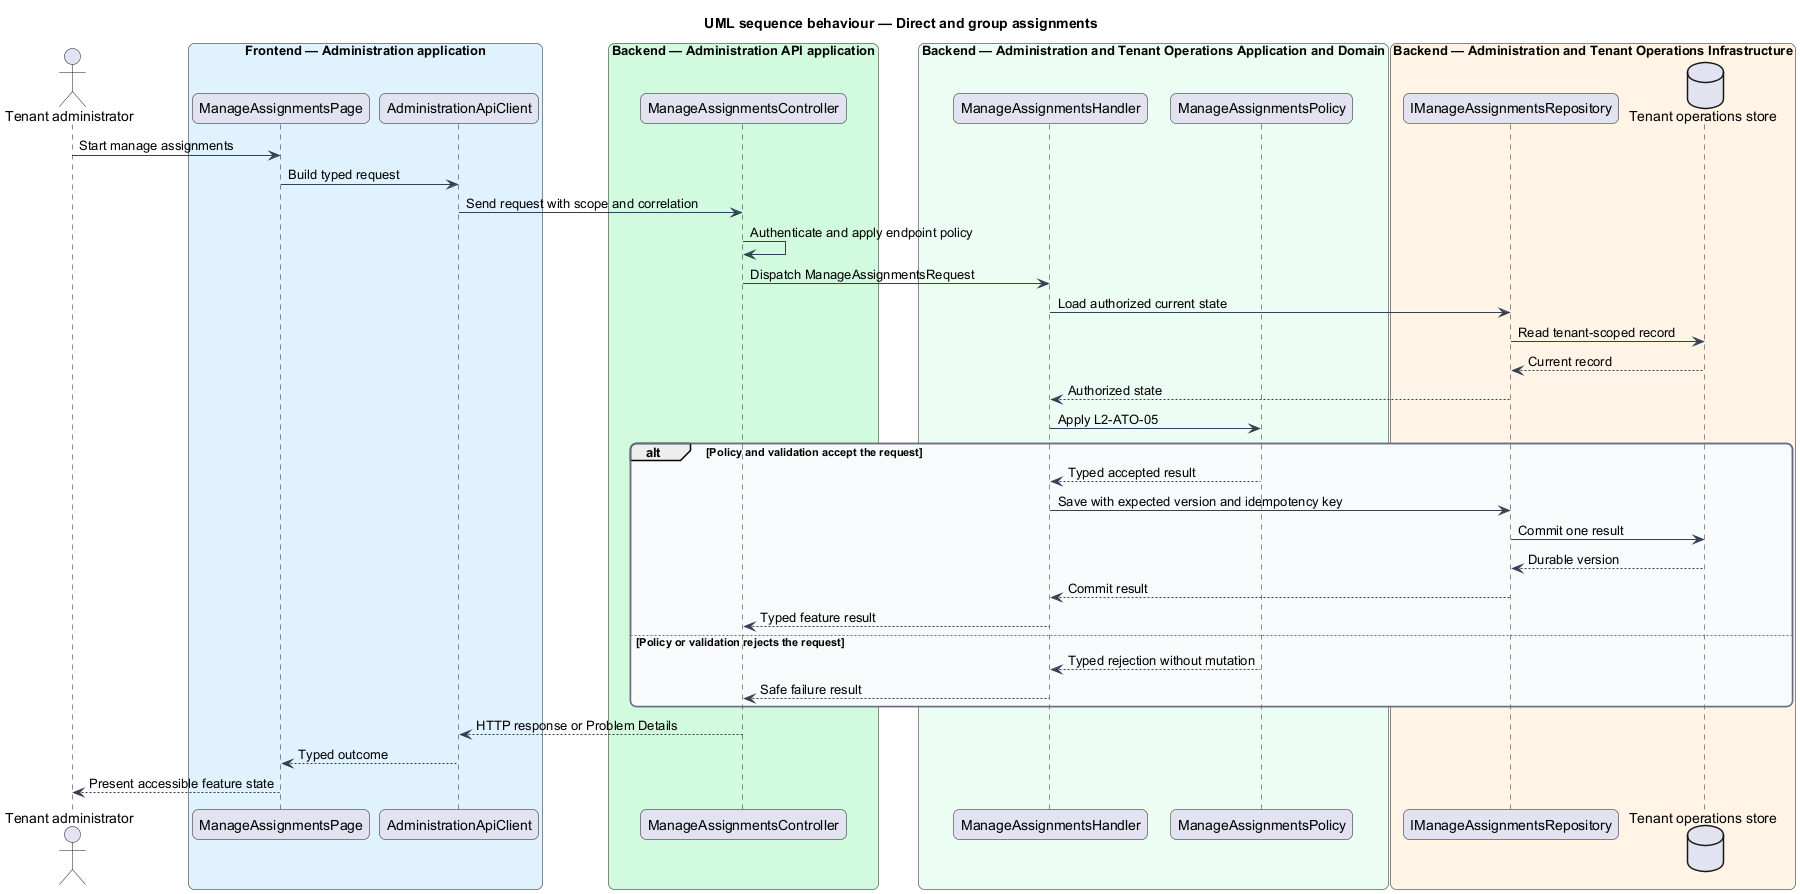

The diagram above was rendered by PlantUML. Its source (embedded in the PNG):
@startuml
title UML sequence behaviour — Direct and group assignments
skinparam backgroundColor #FFFFFF
skinparam shadowing false
skinparam roundcorner 12
skinparam defaultFontName Arial
skinparam ArrowColor #344054
skinparam rectangle {
  BorderColor #344054
  FontColor #101828
}
skinparam package {
  BorderColor #667085
  FontColor #101828
  BackgroundColor #F9FAFB
}
actor "Tenant administrator" as actor
box "Frontend — Administration application" #E0F2FE
  participant "ManageAssignmentsPage" as entry
  participant "AdministrationApiClient" as client
end box
box "Backend — Administration API application" #D1FADF
  participant "ManageAssignmentsController" as controller
end box
box "Backend — Administration and Tenant Operations Application and Domain" #ECFDF3
  participant "ManageAssignmentsHandler" as handler
  participant "ManageAssignmentsPolicy" as policy
end box
box "Backend — Administration and Tenant Operations Infrastructure" #FFF4E5
  participant "IManageAssignmentsRepository" as repository
  database "Tenant operations store" as store
end box
actor -> entry : Start manage assignments
entry -> client : Build typed request
client -> controller : Send request with scope and correlation
controller -> controller : Authenticate and apply endpoint policy
controller -> handler : Dispatch ManageAssignmentsRequest
handler -> repository : Load authorized current state
repository -> store : Read tenant-scoped record
store --> repository : Current record
repository --> handler : Authorized state
handler -> policy : Apply L2-ATO-05
alt Policy and validation accept the request
  policy --> handler : Typed accepted result
  handler -> repository : Save with expected version and idempotency key
  repository -> store : Commit one result
  store --> repository : Durable version
  repository --> handler : Commit result
  handler --> controller : Typed feature result
else Policy or validation rejects the request
  policy --> handler : Typed rejection without mutation
  handler --> controller : Safe failure result
end
controller --> client : HTTP response or Problem Details
client --> entry : Typed outcome
entry --> actor : Present accessible feature state
@enduml